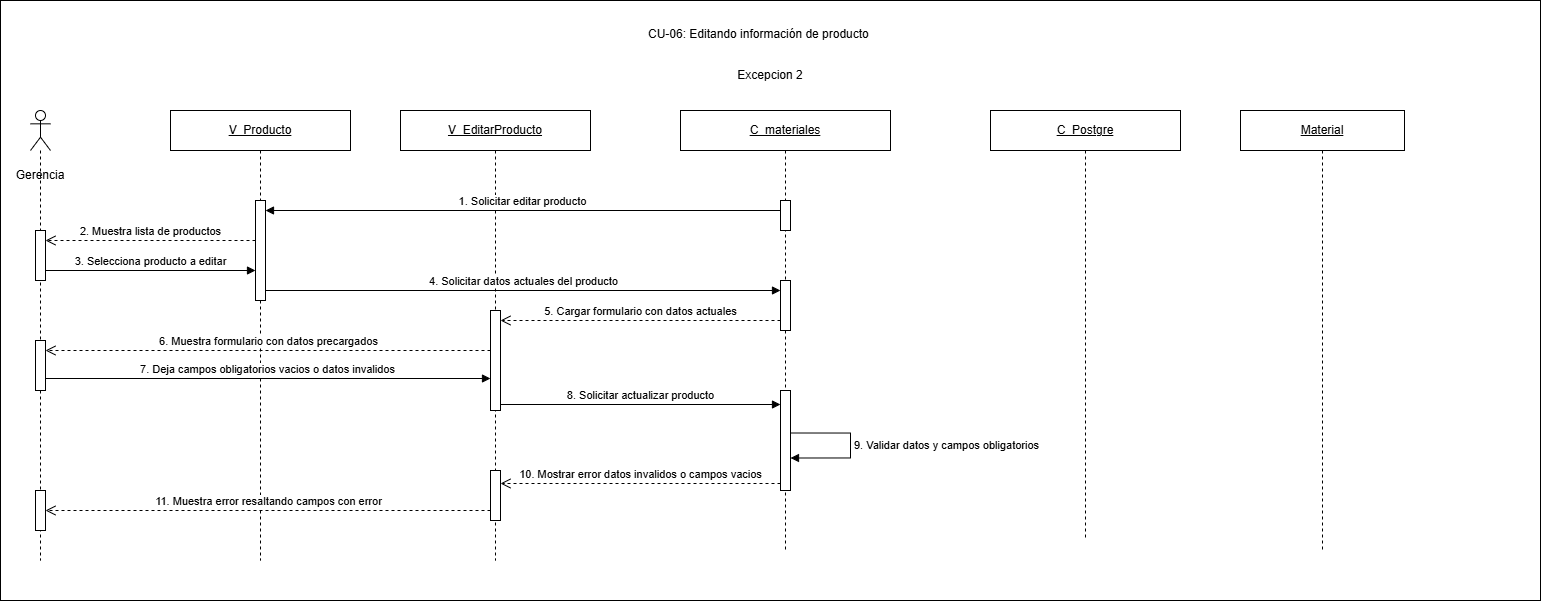

The diagram above was exported from draw.io. Its source (the exported page's mxGraphModel, read from the mxfile embedded in the PNG):
<mxGraphModel dx="1572" dy="931" grid="1" gridSize="10" guides="1" tooltips="1" connect="1" arrows="1" fold="1" page="1" pageScale="1" pageWidth="827" pageHeight="1169" math="0" shadow="0">
  <root>
    <mxCell id="0" />
    <mxCell id="1" parent="0" />
    <mxCell id="7k9szAB_OHQXzzMXfZHF-1" parent="1" style="rounded=0;whiteSpace=wrap;html=1;" value="" vertex="1">
      <mxGeometry height="600" width="1540" x="610" y="180" as="geometry" />
    </mxCell>
    <mxCell id="UOK8h8KVBh7AnwJC8joW-21" parent="1" style="text;html=1;whiteSpace=wrap;strokeColor=none;fillColor=none;align=center;verticalAlign=middle;rounded=0;" value="Excepcion 2" vertex="1">
      <mxGeometry height="30" width="100" x="1330" y="240" as="geometry" />
    </mxCell>
    <mxCell id="UOK8h8KVBh7AnwJC8joW-22" parent="1" style="shape=umlLifeline;perimeter=lifelinePerimeter;whiteSpace=wrap;html=1;container=1;dropTarget=0;collapsible=0;recursiveResize=0;outlineConnect=0;portConstraint=eastwest;participant=umlActor;" value="" vertex="1">
      <mxGeometry height="450" width="20" x="640" y="290" as="geometry" />
    </mxCell>
    <mxCell id="UOK8h8KVBh7AnwJC8joW-23" parent="UOK8h8KVBh7AnwJC8joW-22" style="html=1;points=[[0,0,0,0,5],[0,1,0,0,-5],[1,0,0,0,5],[1,1,0,0,-5]];perimeter=orthogonalPerimeter;outlineConnect=0;targetShapes=umlLifeline;portConstraint=eastwest;" value="" vertex="1">
      <mxGeometry height="50" width="10" x="5" y="120" as="geometry" />
    </mxCell>
    <mxCell id="hXFs2i4gAaSA-eh_qol6-1" parent="UOK8h8KVBh7AnwJC8joW-22" style="html=1;points=[[0,0,0,0,5],[0,1,0,0,-5],[1,0,0,0,5],[1,1,0,0,-5]];perimeter=orthogonalPerimeter;outlineConnect=0;targetShapes=umlLifeline;portConstraint=eastwest;" value="" vertex="1">
      <mxGeometry height="50" width="10" x="5" y="230" as="geometry" />
    </mxCell>
    <mxCell id="hXFs2i4gAaSA-eh_qol6-3" parent="UOK8h8KVBh7AnwJC8joW-22" style="html=1;points=[[0,0,0,0,5],[0,1,0,0,-5],[1,0,0,0,5],[1,1,0,0,-5]];perimeter=orthogonalPerimeter;outlineConnect=0;targetShapes=umlLifeline;portConstraint=eastwest;" value="" vertex="1">
      <mxGeometry height="40" width="10" x="5" y="380" as="geometry" />
    </mxCell>
    <mxCell id="UOK8h8KVBh7AnwJC8joW-24" parent="1" style="shape=umlLifeline;perimeter=lifelinePerimeter;whiteSpace=wrap;html=1;container=1;dropTarget=0;collapsible=0;recursiveResize=0;outlineConnect=0;portConstraint=eastwest;" value="&lt;u&gt;V_Producto&lt;/u&gt;" vertex="1">
      <mxGeometry height="450" width="180" x="780" y="290" as="geometry" />
    </mxCell>
    <mxCell id="UOK8h8KVBh7AnwJC8joW-25" parent="UOK8h8KVBh7AnwJC8joW-24" style="html=1;points=[[0,0,0,0,5],[0,1,0,0,-5],[1,0,0,0,5],[1,1,0,0,-5]];perimeter=orthogonalPerimeter;outlineConnect=0;targetShapes=umlLifeline;portConstraint=eastwest;" value="" vertex="1">
      <mxGeometry height="100" width="10" x="85" y="90" as="geometry" />
    </mxCell>
    <mxCell id="UOK8h8KVBh7AnwJC8joW-26" parent="1" style="shape=umlLifeline;perimeter=lifelinePerimeter;whiteSpace=wrap;html=1;container=1;dropTarget=0;collapsible=0;recursiveResize=0;outlineConnect=0;portConstraint=eastwest;" value="&lt;u&gt;V_EditarProducto&lt;/u&gt;" vertex="1">
      <mxGeometry height="450" width="190" x="1010" y="290" as="geometry" />
    </mxCell>
    <mxCell id="UOK8h8KVBh7AnwJC8joW-27" parent="UOK8h8KVBh7AnwJC8joW-26" style="html=1;points=[[0,0,0,0,5],[0,1,0,0,-5],[1,0,0,0,5],[1,1,0,0,-5]];perimeter=orthogonalPerimeter;outlineConnect=0;targetShapes=umlLifeline;portConstraint=eastwest;" value="" vertex="1">
      <mxGeometry height="100" width="10" x="90" y="200" as="geometry" />
    </mxCell>
    <mxCell id="hXFs2i4gAaSA-eh_qol6-2" parent="UOK8h8KVBh7AnwJC8joW-26" style="html=1;points=[[0,0,0,0,5],[0,1,0,0,-5],[1,0,0,0,5],[1,1,0,0,-5]];perimeter=orthogonalPerimeter;outlineConnect=0;targetShapes=umlLifeline;portConstraint=eastwest;" value="" vertex="1">
      <mxGeometry height="50" width="10" x="90" y="360" as="geometry" />
    </mxCell>
    <mxCell id="UOK8h8KVBh7AnwJC8joW-28" parent="1" style="shape=umlLifeline;perimeter=lifelinePerimeter;whiteSpace=wrap;html=1;container=1;dropTarget=0;collapsible=0;recursiveResize=0;outlineConnect=0;portConstraint=eastwest;" value="&lt;u&gt;C_&lt;/u&gt;&lt;u&gt;materiales&lt;/u&gt;" vertex="1">
      <mxGeometry height="440" width="210" x="1290" y="290" as="geometry" />
    </mxCell>
    <mxCell id="UOK8h8KVBh7AnwJC8joW-29" parent="UOK8h8KVBh7AnwJC8joW-28" style="html=1;points=[[0,0,0,0,5],[0,1,0,0,-5],[1,0,0,0,5],[1,1,0,0,-5]];perimeter=orthogonalPerimeter;outlineConnect=0;targetShapes=umlLifeline;portConstraint=eastwest;" value="" vertex="1">
      <mxGeometry height="30" width="10" x="100" y="90" as="geometry" />
    </mxCell>
    <mxCell id="UOK8h8KVBh7AnwJC8joW-38" edge="1" parent="UOK8h8KVBh7AnwJC8joW-28" style="html=1;align=left;spacingLeft=2;endArrow=block;rounded=0;edgeStyle=orthogonalEdgeStyle;curved=0;" value="9. Validar datos y campos obligatorios">
      <mxGeometry relative="1" as="geometry">
        <Array as="points">
          <mxPoint x="170" y="322.5" />
          <mxPoint x="170" y="347.5" />
        </Array>
        <mxPoint x="110" y="322.4999999999999" as="sourcePoint" />
        <mxPoint x="110" y="347.4999999999999" as="targetPoint" />
      </mxGeometry>
    </mxCell>
    <mxCell id="wxrdwxO4ush13jqcX32P-4" parent="UOK8h8KVBh7AnwJC8joW-28" style="html=1;points=[[0,0,0,0,5],[0,1,0,0,-5],[1,0,0,0,5],[1,1,0,0,-5]];perimeter=orthogonalPerimeter;outlineConnect=0;targetShapes=umlLifeline;portConstraint=eastwest;" value="" vertex="1">
      <mxGeometry height="50" width="10" x="100" y="170" as="geometry" />
    </mxCell>
    <mxCell id="wxrdwxO4ush13jqcX32P-5" parent="UOK8h8KVBh7AnwJC8joW-28" style="html=1;points=[[0,0,0,0,5],[0,1,0,0,-5],[1,0,0,0,5],[1,1,0,0,-5]];perimeter=orthogonalPerimeter;outlineConnect=0;targetShapes=umlLifeline;portConstraint=eastwest;" value="" vertex="1">
      <mxGeometry height="100" width="10" x="100" y="280" as="geometry" />
    </mxCell>
    <mxCell id="UOK8h8KVBh7AnwJC8joW-30" edge="1" parent="1" source="UOK8h8KVBh7AnwJC8joW-29" style="html=1;verticalAlign=bottom;endArrow=block;curved=0;rounded=0;" value="1. Solicitar editar producto">
      <mxGeometry relative="1" as="geometry">
        <mxPoint x="1380" y="390" as="sourcePoint" />
        <mxPoint x="875" y="390" as="targetPoint" />
      </mxGeometry>
    </mxCell>
    <mxCell id="UOK8h8KVBh7AnwJC8joW-31" edge="1" parent="1" style="html=1;verticalAlign=bottom;endArrow=open;dashed=1;endSize=8;curved=0;rounded=0;" value="2. Muestra lista de productos">
      <mxGeometry relative="1" as="geometry">
        <mxPoint x="865" y="420" as="sourcePoint" />
        <mxPoint x="655" y="420" as="targetPoint" />
      </mxGeometry>
    </mxCell>
    <mxCell id="UOK8h8KVBh7AnwJC8joW-32" edge="1" parent="1" style="html=1;verticalAlign=bottom;endArrow=block;curved=0;rounded=0;" value="3. Selecciona producto a editar">
      <mxGeometry relative="1" as="geometry">
        <mxPoint x="655" y="450" as="sourcePoint" />
        <mxPoint x="865" y="450" as="targetPoint" />
      </mxGeometry>
    </mxCell>
    <mxCell id="UOK8h8KVBh7AnwJC8joW-33" edge="1" parent="1" style="html=1;verticalAlign=bottom;endArrow=block;curved=0;rounded=0;" value="4. Solicitar datos actuales del producto">
      <mxGeometry relative="1" as="geometry">
        <mxPoint x="875" y="470" as="sourcePoint" />
        <mxPoint x="1390" y="470" as="targetPoint" />
      </mxGeometry>
    </mxCell>
    <mxCell id="UOK8h8KVBh7AnwJC8joW-34" edge="1" parent="1" style="html=1;verticalAlign=bottom;endArrow=open;dashed=1;endSize=8;curved=0;rounded=0;" value="5. Cargar formulario con datos actuales">
      <mxGeometry relative="1" as="geometry">
        <mxPoint x="1390" y="500" as="sourcePoint" />
        <mxPoint x="1110" y="500" as="targetPoint" />
      </mxGeometry>
    </mxCell>
    <mxCell id="UOK8h8KVBh7AnwJC8joW-35" edge="1" parent="1" style="html=1;verticalAlign=bottom;endArrow=open;dashed=1;endSize=8;curved=0;rounded=0;" target="hXFs2i4gAaSA-eh_qol6-1" value="6. Muestra formulario con datos precargados">
      <mxGeometry relative="1" as="geometry">
        <mxPoint x="1100" y="530" as="sourcePoint" />
        <mxPoint x="660" y="530" as="targetPoint" />
      </mxGeometry>
    </mxCell>
    <mxCell id="UOK8h8KVBh7AnwJC8joW-36" edge="1" parent="1" source="hXFs2i4gAaSA-eh_qol6-1" style="html=1;verticalAlign=bottom;endArrow=block;curved=0;rounded=0;" value="7. Deja campos obligatorios vacios o datos invalidos">
      <mxGeometry relative="1" as="geometry">
        <mxPoint x="660" y="558" as="sourcePoint" />
        <mxPoint x="1100" y="558" as="targetPoint" />
      </mxGeometry>
    </mxCell>
    <mxCell id="UOK8h8KVBh7AnwJC8joW-37" edge="1" parent="1" style="html=1;verticalAlign=bottom;endArrow=block;curved=0;rounded=0;" value="8. Solicitar actualizar producto">
      <mxGeometry relative="1" as="geometry">
        <mxPoint x="1110" y="584" as="sourcePoint" />
        <mxPoint x="1390" y="584" as="targetPoint" />
      </mxGeometry>
    </mxCell>
    <mxCell id="UOK8h8KVBh7AnwJC8joW-39" edge="1" parent="1" source="wxrdwxO4ush13jqcX32P-5" style="html=1;verticalAlign=bottom;endArrow=open;dashed=1;endSize=8;curved=0;rounded=0;" value="10. Mostrar error datos invalidos o campos vacios">
      <mxGeometry relative="1" as="geometry">
        <mxPoint x="1380" y="663" as="sourcePoint" />
        <mxPoint x="1110" y="663" as="targetPoint" />
      </mxGeometry>
    </mxCell>
    <mxCell id="UOK8h8KVBh7AnwJC8joW-40" edge="1" parent="1" style="html=1;verticalAlign=bottom;endArrow=open;dashed=1;endSize=8;curved=0;rounded=0;" target="hXFs2i4gAaSA-eh_qol6-3" value="11. Muestra error resaltando campos con error">
      <mxGeometry relative="1" as="geometry">
        <mxPoint x="1100" y="690" as="sourcePoint" />
        <mxPoint x="660" y="690" as="targetPoint" />
      </mxGeometry>
    </mxCell>
    <mxCell id="_Xyc91Uk6FE-8a4N8PNX-1" parent="1" style="text;whiteSpace=wrap;html=1;" value="CU-06: Editando información de producto" vertex="1">
      <mxGeometry height="30" width="249" x="1255.5" y="200" as="geometry" />
    </mxCell>
    <mxCell id="4drXs-UNaTGfQ06l4xUH-1" parent="1" style="text;html=1;whiteSpace=wrap;strokeColor=none;fillColor=none;align=center;verticalAlign=middle;rounded=0;" value="Gerencia" vertex="1">
      <mxGeometry height="30" width="80" x="610" y="340" as="geometry" />
    </mxCell>
    <mxCell id="Uy2L1-j8X2NfOCLMMpVd-1" parent="1" style="shape=umlLifeline;perimeter=lifelinePerimeter;whiteSpace=wrap;html=1;container=1;dropTarget=0;collapsible=0;recursiveResize=0;outlineConnect=0;portConstraint=eastwest;" value="&lt;u&gt;Material&lt;/u&gt;" vertex="1">
      <mxGeometry height="440" width="164" x="1850" y="290" as="geometry" />
    </mxCell>
    <mxCell id="wxrdwxO4ush13jqcX32P-1" parent="1" style="shape=umlLifeline;perimeter=lifelinePerimeter;whiteSpace=wrap;html=1;container=1;dropTarget=0;collapsible=0;recursiveResize=0;outlineConnect=0;portConstraint=eastwest;" value="&lt;u&gt;C_&lt;/u&gt;&lt;u&gt;Postgre&lt;/u&gt;" vertex="1">
      <mxGeometry height="430" width="190" x="1600" y="290" as="geometry" />
    </mxCell>
  </root>
</mxGraphModel>